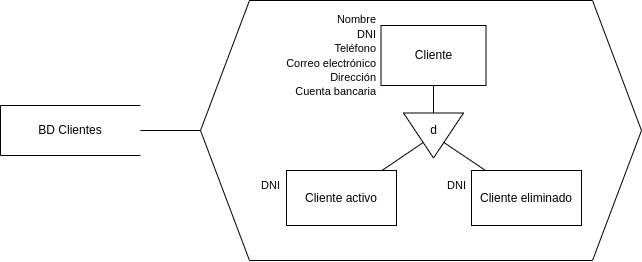

The diagram above was exported from draw.io. Its source (the exported page's mxGraphModel, read from the mxfile embedded in the PNG):
<mxGraphModel dx="955" dy="517" grid="1" gridSize="10" guides="1" tooltips="1" connect="1" arrows="1" fold="1" page="1" pageScale="1" pageWidth="827" pageHeight="1169" math="0" shadow="0">
  <root>
    <mxCell id="0" />
    <mxCell id="1" parent="0" />
    <mxCell id="hXQytjACD5gVzJ0EZ9ds-1" value="BD Clientes" style="shape=partialRectangle;whiteSpace=wrap;html=1;bottom=1;right=0;left=1;top=1;fillColor=none;routingCenterX=-0.5;rotation=0;" parent="1" vertex="1">
      <mxGeometry x="49" y="155" width="140" height="50" as="geometry" />
    </mxCell>
    <mxCell id="hXQytjACD5gVzJ0EZ9ds-2" value="" style="verticalLabelPosition=bottom;verticalAlign=top;html=1;shape=hexagon;perimeter=hexagonPerimeter2;arcSize=6;size=0.1111111111111111;" parent="1" vertex="1">
      <mxGeometry x="249" y="50" width="441" height="260" as="geometry" />
    </mxCell>
    <mxCell id="hXQytjACD5gVzJ0EZ9ds-3" value="Cliente" style="rounded=0;whiteSpace=wrap;html=1;" parent="1" vertex="1">
      <mxGeometry x="429.5" y="75" width="105" height="60" as="geometry" />
    </mxCell>
    <mxCell id="hXQytjACD5gVzJ0EZ9ds-4" value="" style="endArrow=none;html=1;rounded=0;entryX=0;entryY=0.5;entryDx=0;entryDy=0;" parent="1" target="hXQytjACD5gVzJ0EZ9ds-2" edge="1" source="hXQytjACD5gVzJ0EZ9ds-1">
      <mxGeometry width="50" height="50" relative="1" as="geometry">
        <mxPoint x="189" y="115" as="sourcePoint" />
        <mxPoint x="339" y="235" as="targetPoint" />
      </mxGeometry>
    </mxCell>
    <mxCell id="hXQytjACD5gVzJ0EZ9ds-19" value="&lt;font style=&quot;font-size: 11px;&quot;&gt;Nombre&lt;br&gt;DNI&lt;br&gt;Teléfono&lt;br&gt;Correo electrónico&lt;br&gt;Dirección&lt;br&gt;Cuenta bancaria&lt;/font&gt;" style="text;html=1;align=right;verticalAlign=middle;resizable=0;points=[];autosize=1;strokeColor=none;fillColor=none;" parent="1" vertex="1">
      <mxGeometry x="315.5" y="55" width="110" height="100" as="geometry" />
    </mxCell>
    <mxCell id="zpVkA1hOnyLXe5opIymh-4" value="&lt;font style=&quot;font-size: 11px;&quot;&gt;DNI&lt;br&gt;&lt;/font&gt;" style="text;html=1;align=right;verticalAlign=middle;resizable=0;points=[];autosize=1;strokeColor=none;fillColor=none;" vertex="1" parent="1">
      <mxGeometry x="290" y="220" width="40" height="30" as="geometry" />
    </mxCell>
    <mxCell id="DmDlXn3SE7l_B1Z4JV0W-6" value="" style="triangle;whiteSpace=wrap;html=1;rotation=90;" vertex="1" parent="1">
      <mxGeometry x="459.5" y="155" width="45" height="60" as="geometry" />
    </mxCell>
    <mxCell id="DmDlXn3SE7l_B1Z4JV0W-8" value="d" style="text;html=1;align=center;verticalAlign=middle;resizable=0;points=[];autosize=1;strokeColor=none;fillColor=none;" vertex="1" parent="1">
      <mxGeometry x="467" y="165" width="30" height="30" as="geometry" />
    </mxCell>
    <mxCell id="DmDlXn3SE7l_B1Z4JV0W-9" value="Cliente eliminado" style="rounded=0;whiteSpace=wrap;html=1;" vertex="1" parent="1">
      <mxGeometry x="520" y="220" width="110" height="55" as="geometry" />
    </mxCell>
    <mxCell id="DmDlXn3SE7l_B1Z4JV0W-10" value="Cliente activo" style="rounded=0;whiteSpace=wrap;html=1;" vertex="1" parent="1">
      <mxGeometry x="335" y="220" width="110" height="55" as="geometry" />
    </mxCell>
    <mxCell id="DmDlXn3SE7l_B1Z4JV0W-11" value="&lt;font style=&quot;font-size: 11px;&quot;&gt;DNI&lt;br&gt;&lt;/font&gt;" style="text;html=1;align=right;verticalAlign=middle;resizable=0;points=[];autosize=1;strokeColor=none;fillColor=none;" vertex="1" parent="1">
      <mxGeometry x="476" y="220" width="40" height="30" as="geometry" />
    </mxCell>
    <mxCell id="DmDlXn3SE7l_B1Z4JV0W-12" value="" style="endArrow=none;html=1;rounded=0;" edge="1" parent="1" source="DmDlXn3SE7l_B1Z4JV0W-10" target="DmDlXn3SE7l_B1Z4JV0W-6">
      <mxGeometry width="50" height="50" relative="1" as="geometry">
        <mxPoint x="420" y="240" as="sourcePoint" />
        <mxPoint x="470" y="190" as="targetPoint" />
      </mxGeometry>
    </mxCell>
    <mxCell id="DmDlXn3SE7l_B1Z4JV0W-13" value="" style="endArrow=none;html=1;rounded=0;" edge="1" parent="1" source="DmDlXn3SE7l_B1Z4JV0W-6" target="hXQytjACD5gVzJ0EZ9ds-3">
      <mxGeometry width="50" height="50" relative="1" as="geometry">
        <mxPoint x="580" y="180" as="sourcePoint" />
        <mxPoint x="630" y="130" as="targetPoint" />
      </mxGeometry>
    </mxCell>
    <mxCell id="DmDlXn3SE7l_B1Z4JV0W-14" value="" style="endArrow=none;html=1;rounded=0;" edge="1" parent="1" source="DmDlXn3SE7l_B1Z4JV0W-9" target="DmDlXn3SE7l_B1Z4JV0W-6">
      <mxGeometry width="50" height="50" relative="1" as="geometry">
        <mxPoint x="440.48" y="230" as="sourcePoint" />
        <mxPoint x="481.67581047381543" y="202.01371571072326" as="targetPoint" />
      </mxGeometry>
    </mxCell>
  </root>
</mxGraphModel>